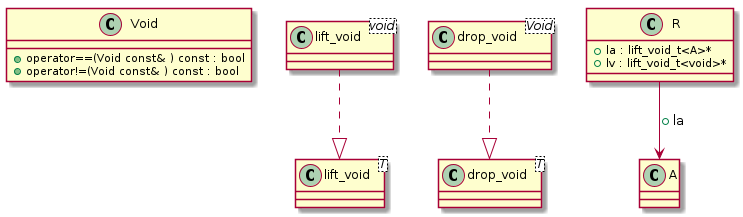

The diagram above was rendered by PlantUML. Its source (embedded in the PNG):
@startuml
class "Void" as C_0000000543

class "lift_void<T>" as C_0000000545

class "lift_void<void>" as C_0000000547

class "drop_void<T>" as C_0000000551

class "drop_void<Void>" as C_0000000553

class "A" as C_0000000557

class "R" as C_0000000559

class C_0000000543 {
+operator==(Void const& ) const : bool
+operator!=(Void const& ) const : bool
}

class C_0000000545 {
}

class C_0000000547 {
}
C_0000000547 ..|> C_0000000545

class C_0000000551 {
}

class C_0000000553 {
}
C_0000000553 ..|> C_0000000551

class C_0000000557 {
}

class C_0000000559 {
+la : lift_void_t<A>*
+lv : lift_void_t<void>*
}

C_0000000559 --> C_0000000557 : +la
@enduml